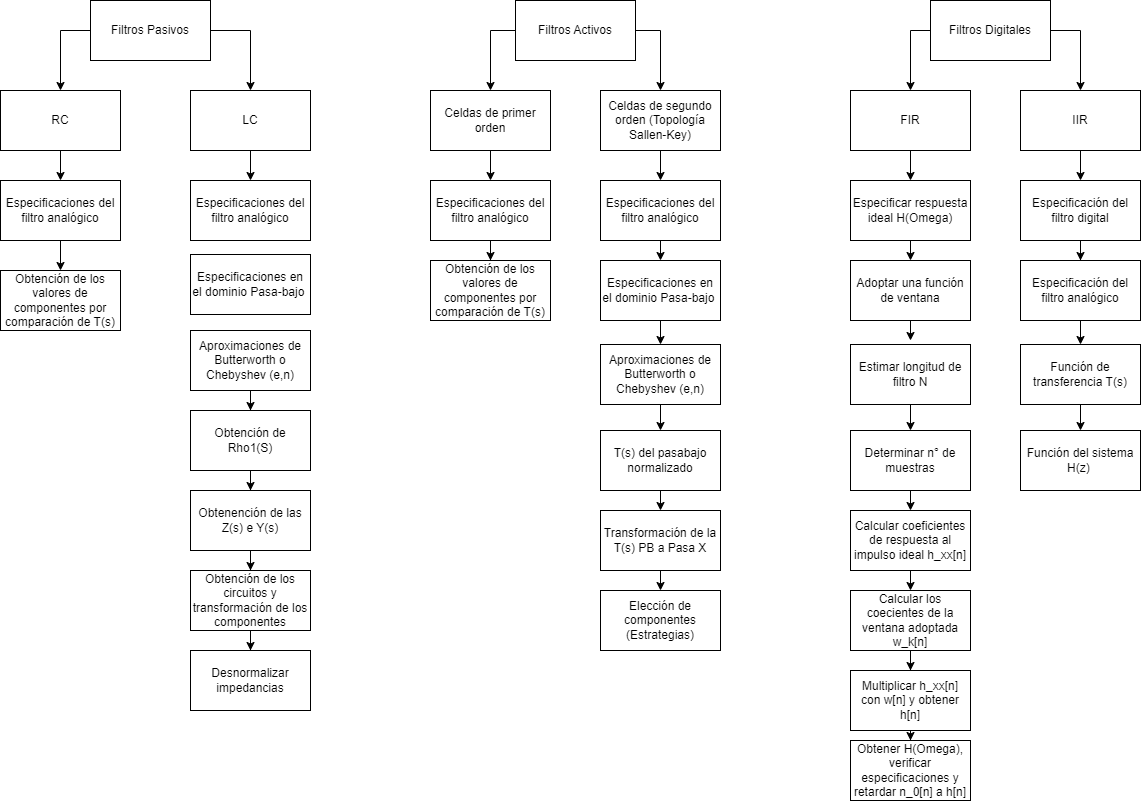

The diagram above was exported from draw.io. Its source (the exported page's mxGraphModel, read from the mxfile embedded in the PNG):
<mxGraphModel dx="1256" dy="606" grid="1" gridSize="10" guides="1" tooltips="1" connect="1" arrows="1" fold="1" page="1" pageScale="1" pageWidth="1169" pageHeight="827" math="0" shadow="0">
  <root>
    <mxCell id="0" />
    <mxCell id="1" parent="0" />
    <mxCell id="bYPKfsT-XPYjKaPr_vjM-21" style="edgeStyle=orthogonalEdgeStyle;rounded=0;orthogonalLoop=1;jettySize=auto;html=1;exitX=1;exitY=0.5;exitDx=0;exitDy=0;entryX=0.5;entryY=0;entryDx=0;entryDy=0;" edge="1" parent="1" source="bYPKfsT-XPYjKaPr_vjM-1" target="bYPKfsT-XPYjKaPr_vjM-3">
      <mxGeometry relative="1" as="geometry" />
    </mxCell>
    <mxCell id="bYPKfsT-XPYjKaPr_vjM-22" style="edgeStyle=orthogonalEdgeStyle;rounded=0;orthogonalLoop=1;jettySize=auto;html=1;exitX=0;exitY=0.5;exitDx=0;exitDy=0;entryX=0.5;entryY=0;entryDx=0;entryDy=0;" edge="1" parent="1" source="bYPKfsT-XPYjKaPr_vjM-1" target="bYPKfsT-XPYjKaPr_vjM-2">
      <mxGeometry relative="1" as="geometry" />
    </mxCell>
    <mxCell id="bYPKfsT-XPYjKaPr_vjM-1" value="Filtros Pasivos" style="rounded=0;whiteSpace=wrap;html=1;" vertex="1" parent="1">
      <mxGeometry x="100" y="10" width="120" height="60" as="geometry" />
    </mxCell>
    <mxCell id="bYPKfsT-XPYjKaPr_vjM-7" value="" style="edgeStyle=orthogonalEdgeStyle;rounded=0;orthogonalLoop=1;jettySize=auto;html=1;" edge="1" parent="1" source="bYPKfsT-XPYjKaPr_vjM-2" target="bYPKfsT-XPYjKaPr_vjM-4">
      <mxGeometry relative="1" as="geometry" />
    </mxCell>
    <mxCell id="bYPKfsT-XPYjKaPr_vjM-2" value="RC" style="rounded=0;whiteSpace=wrap;html=1;" vertex="1" parent="1">
      <mxGeometry x="10" y="100" width="120" height="60" as="geometry" />
    </mxCell>
    <mxCell id="bYPKfsT-XPYjKaPr_vjM-10" value="" style="edgeStyle=orthogonalEdgeStyle;rounded=0;orthogonalLoop=1;jettySize=auto;html=1;" edge="1" parent="1" source="bYPKfsT-XPYjKaPr_vjM-3" target="bYPKfsT-XPYjKaPr_vjM-9">
      <mxGeometry relative="1" as="geometry" />
    </mxCell>
    <mxCell id="bYPKfsT-XPYjKaPr_vjM-3" value="LC" style="rounded=0;whiteSpace=wrap;html=1;" vertex="1" parent="1">
      <mxGeometry x="200" y="100" width="120" height="60" as="geometry" />
    </mxCell>
    <mxCell id="bYPKfsT-XPYjKaPr_vjM-8" value="" style="edgeStyle=orthogonalEdgeStyle;rounded=0;orthogonalLoop=1;jettySize=auto;html=1;" edge="1" parent="1" source="bYPKfsT-XPYjKaPr_vjM-4" target="bYPKfsT-XPYjKaPr_vjM-5">
      <mxGeometry relative="1" as="geometry" />
    </mxCell>
    <mxCell id="bYPKfsT-XPYjKaPr_vjM-4" value="Especificaciones del filtro analógico" style="rounded=0;whiteSpace=wrap;html=1;" vertex="1" parent="1">
      <mxGeometry x="10" y="190" width="120" height="60" as="geometry" />
    </mxCell>
    <mxCell id="bYPKfsT-XPYjKaPr_vjM-5" value="Obtención de los valores de componentes por comparación de T(s)" style="rounded=0;whiteSpace=wrap;html=1;" vertex="1" parent="1">
      <mxGeometry x="10" y="280" width="120" height="60" as="geometry" />
    </mxCell>
    <mxCell id="bYPKfsT-XPYjKaPr_vjM-9" value="Especificaciones del filtro analógico" style="rounded=0;whiteSpace=wrap;html=1;" vertex="1" parent="1">
      <mxGeometry x="200" y="190" width="120" height="60" as="geometry" />
    </mxCell>
    <mxCell id="bYPKfsT-XPYjKaPr_vjM-17" value="" style="edgeStyle=orthogonalEdgeStyle;rounded=0;orthogonalLoop=1;jettySize=auto;html=1;" edge="1" parent="1" source="bYPKfsT-XPYjKaPr_vjM-11" target="bYPKfsT-XPYjKaPr_vjM-12">
      <mxGeometry relative="1" as="geometry" />
    </mxCell>
    <mxCell id="bYPKfsT-XPYjKaPr_vjM-11" value="Aproximaciones de Butterworth o Chebyshev (e,n)" style="rounded=0;whiteSpace=wrap;html=1;" vertex="1" parent="1">
      <mxGeometry x="200" y="340" width="120" height="60" as="geometry" />
    </mxCell>
    <mxCell id="bYPKfsT-XPYjKaPr_vjM-18" value="" style="edgeStyle=orthogonalEdgeStyle;rounded=0;orthogonalLoop=1;jettySize=auto;html=1;" edge="1" parent="1" source="bYPKfsT-XPYjKaPr_vjM-12" target="bYPKfsT-XPYjKaPr_vjM-13">
      <mxGeometry relative="1" as="geometry" />
    </mxCell>
    <mxCell id="bYPKfsT-XPYjKaPr_vjM-12" value="Obtención de Rho1(S)" style="rounded=0;whiteSpace=wrap;html=1;" vertex="1" parent="1">
      <mxGeometry x="200" y="420" width="120" height="60" as="geometry" />
    </mxCell>
    <mxCell id="bYPKfsT-XPYjKaPr_vjM-19" value="" style="edgeStyle=orthogonalEdgeStyle;rounded=0;orthogonalLoop=1;jettySize=auto;html=1;" edge="1" parent="1" source="bYPKfsT-XPYjKaPr_vjM-13" target="bYPKfsT-XPYjKaPr_vjM-14">
      <mxGeometry relative="1" as="geometry" />
    </mxCell>
    <mxCell id="bYPKfsT-XPYjKaPr_vjM-13" value="Obtenención de las Z(s) e Y(s)" style="rounded=0;whiteSpace=wrap;html=1;" vertex="1" parent="1">
      <mxGeometry x="200" y="500" width="120" height="60" as="geometry" />
    </mxCell>
    <mxCell id="bYPKfsT-XPYjKaPr_vjM-20" value="" style="edgeStyle=orthogonalEdgeStyle;rounded=0;orthogonalLoop=1;jettySize=auto;html=1;" edge="1" parent="1" source="bYPKfsT-XPYjKaPr_vjM-14" target="bYPKfsT-XPYjKaPr_vjM-15">
      <mxGeometry relative="1" as="geometry" />
    </mxCell>
    <mxCell id="bYPKfsT-XPYjKaPr_vjM-14" value="Obtención de los circuitos y transformación de los componentes" style="rounded=0;whiteSpace=wrap;html=1;" vertex="1" parent="1">
      <mxGeometry x="200" y="580" width="120" height="60" as="geometry" />
    </mxCell>
    <mxCell id="bYPKfsT-XPYjKaPr_vjM-15" value="Desnormalizar impedancias" style="rounded=0;whiteSpace=wrap;html=1;" vertex="1" parent="1">
      <mxGeometry x="200" y="660" width="120" height="60" as="geometry" />
    </mxCell>
    <mxCell id="bYPKfsT-XPYjKaPr_vjM-41" style="edgeStyle=orthogonalEdgeStyle;rounded=0;orthogonalLoop=1;jettySize=auto;html=1;exitX=0;exitY=0.5;exitDx=0;exitDy=0;entryX=0.5;entryY=0;entryDx=0;entryDy=0;" edge="1" parent="1" source="bYPKfsT-XPYjKaPr_vjM-23" target="bYPKfsT-XPYjKaPr_vjM-24">
      <mxGeometry relative="1" as="geometry" />
    </mxCell>
    <mxCell id="bYPKfsT-XPYjKaPr_vjM-42" style="edgeStyle=orthogonalEdgeStyle;rounded=0;orthogonalLoop=1;jettySize=auto;html=1;exitX=1;exitY=0.5;exitDx=0;exitDy=0;" edge="1" parent="1" source="bYPKfsT-XPYjKaPr_vjM-23" target="bYPKfsT-XPYjKaPr_vjM-25">
      <mxGeometry relative="1" as="geometry" />
    </mxCell>
    <mxCell id="bYPKfsT-XPYjKaPr_vjM-23" value="Filtros Activos" style="rounded=0;whiteSpace=wrap;html=1;" vertex="1" parent="1">
      <mxGeometry x="525" y="10" width="120" height="60" as="geometry" />
    </mxCell>
    <mxCell id="bYPKfsT-XPYjKaPr_vjM-43" value="" style="edgeStyle=orthogonalEdgeStyle;rounded=0;orthogonalLoop=1;jettySize=auto;html=1;" edge="1" parent="1" source="bYPKfsT-XPYjKaPr_vjM-24" target="bYPKfsT-XPYjKaPr_vjM-26">
      <mxGeometry relative="1" as="geometry" />
    </mxCell>
    <mxCell id="bYPKfsT-XPYjKaPr_vjM-24" value="Celdas de primer orden" style="rounded=0;whiteSpace=wrap;html=1;" vertex="1" parent="1">
      <mxGeometry x="440" y="100" width="120" height="60" as="geometry" />
    </mxCell>
    <mxCell id="bYPKfsT-XPYjKaPr_vjM-45" value="" style="edgeStyle=orthogonalEdgeStyle;rounded=0;orthogonalLoop=1;jettySize=auto;html=1;" edge="1" parent="1" source="bYPKfsT-XPYjKaPr_vjM-25" target="bYPKfsT-XPYjKaPr_vjM-27">
      <mxGeometry relative="1" as="geometry" />
    </mxCell>
    <mxCell id="bYPKfsT-XPYjKaPr_vjM-25" value="Celdas de segundo orden (Topología Sallen-Key)" style="rounded=0;whiteSpace=wrap;html=1;" vertex="1" parent="1">
      <mxGeometry x="610" y="100" width="120" height="60" as="geometry" />
    </mxCell>
    <mxCell id="bYPKfsT-XPYjKaPr_vjM-44" value="" style="edgeStyle=orthogonalEdgeStyle;rounded=0;orthogonalLoop=1;jettySize=auto;html=1;" edge="1" parent="1" source="bYPKfsT-XPYjKaPr_vjM-26" target="bYPKfsT-XPYjKaPr_vjM-28">
      <mxGeometry relative="1" as="geometry" />
    </mxCell>
    <mxCell id="bYPKfsT-XPYjKaPr_vjM-26" value="Especificaciones del filtro analógico" style="rounded=0;whiteSpace=wrap;html=1;" vertex="1" parent="1">
      <mxGeometry x="440" y="190" width="120" height="60" as="geometry" />
    </mxCell>
    <mxCell id="bYPKfsT-XPYjKaPr_vjM-59" style="edgeStyle=orthogonalEdgeStyle;rounded=0;orthogonalLoop=1;jettySize=auto;html=1;exitX=0.5;exitY=1;exitDx=0;exitDy=0;entryX=0.5;entryY=0;entryDx=0;entryDy=0;" edge="1" parent="1" source="bYPKfsT-XPYjKaPr_vjM-27" target="bYPKfsT-XPYjKaPr_vjM-31">
      <mxGeometry relative="1" as="geometry" />
    </mxCell>
    <mxCell id="bYPKfsT-XPYjKaPr_vjM-27" value="Especificaciones del filtro analógico" style="rounded=0;whiteSpace=wrap;html=1;" vertex="1" parent="1">
      <mxGeometry x="610" y="190" width="120" height="60" as="geometry" />
    </mxCell>
    <mxCell id="bYPKfsT-XPYjKaPr_vjM-28" value="Obtención de los valores de componentes por comparación de T(s)" style="rounded=0;whiteSpace=wrap;html=1;" vertex="1" parent="1">
      <mxGeometry x="440" y="270" width="120" height="60" as="geometry" />
    </mxCell>
    <mxCell id="bYPKfsT-XPYjKaPr_vjM-52" style="edgeStyle=orthogonalEdgeStyle;rounded=0;orthogonalLoop=1;jettySize=auto;html=1;exitX=0.5;exitY=1;exitDx=0;exitDy=0;entryX=0.5;entryY=0;entryDx=0;entryDy=0;" edge="1" parent="1" source="bYPKfsT-XPYjKaPr_vjM-29" target="bYPKfsT-XPYjKaPr_vjM-33">
      <mxGeometry relative="1" as="geometry" />
    </mxCell>
    <mxCell id="bYPKfsT-XPYjKaPr_vjM-29" value="T(s) del pasabajo normalizado" style="rounded=0;whiteSpace=wrap;html=1;" vertex="1" parent="1">
      <mxGeometry x="610" y="440" width="120" height="60" as="geometry" />
    </mxCell>
    <mxCell id="bYPKfsT-XPYjKaPr_vjM-30" value="Especificaciones en el dominio Pasa-bajo&amp;nbsp;" style="rounded=0;whiteSpace=wrap;html=1;" vertex="1" parent="1">
      <mxGeometry x="200" y="264" width="120" height="60" as="geometry" />
    </mxCell>
    <mxCell id="bYPKfsT-XPYjKaPr_vjM-60" style="edgeStyle=orthogonalEdgeStyle;rounded=0;orthogonalLoop=1;jettySize=auto;html=1;exitX=0.5;exitY=1;exitDx=0;exitDy=0;entryX=0.5;entryY=0;entryDx=0;entryDy=0;" edge="1" parent="1" source="bYPKfsT-XPYjKaPr_vjM-31" target="bYPKfsT-XPYjKaPr_vjM-32">
      <mxGeometry relative="1" as="geometry" />
    </mxCell>
    <mxCell id="bYPKfsT-XPYjKaPr_vjM-31" value="Especificaciones en el dominio Pasa-bajo&amp;nbsp;" style="rounded=0;whiteSpace=wrap;html=1;" vertex="1" parent="1">
      <mxGeometry x="610" y="270" width="120" height="60" as="geometry" />
    </mxCell>
    <mxCell id="bYPKfsT-XPYjKaPr_vjM-50" style="edgeStyle=orthogonalEdgeStyle;rounded=0;orthogonalLoop=1;jettySize=auto;html=1;exitX=0.5;exitY=1;exitDx=0;exitDy=0;entryX=0.5;entryY=0;entryDx=0;entryDy=0;" edge="1" parent="1" source="bYPKfsT-XPYjKaPr_vjM-32" target="bYPKfsT-XPYjKaPr_vjM-29">
      <mxGeometry relative="1" as="geometry" />
    </mxCell>
    <mxCell id="bYPKfsT-XPYjKaPr_vjM-32" value="Aproximaciones de Butterworth o Chebyshev (e,n)" style="rounded=0;whiteSpace=wrap;html=1;" vertex="1" parent="1">
      <mxGeometry x="610" y="354" width="120" height="60" as="geometry" />
    </mxCell>
    <mxCell id="bYPKfsT-XPYjKaPr_vjM-53" style="edgeStyle=orthogonalEdgeStyle;rounded=0;orthogonalLoop=1;jettySize=auto;html=1;exitX=0.5;exitY=1;exitDx=0;exitDy=0;entryX=0.5;entryY=0;entryDx=0;entryDy=0;" edge="1" parent="1" source="bYPKfsT-XPYjKaPr_vjM-33" target="bYPKfsT-XPYjKaPr_vjM-34">
      <mxGeometry relative="1" as="geometry" />
    </mxCell>
    <mxCell id="bYPKfsT-XPYjKaPr_vjM-33" value="Transformación de la T(s) PB a Pasa X" style="rounded=0;whiteSpace=wrap;html=1;" vertex="1" parent="1">
      <mxGeometry x="610" y="520" width="120" height="60" as="geometry" />
    </mxCell>
    <mxCell id="bYPKfsT-XPYjKaPr_vjM-34" value="Elección de componentes (Estrategias)" style="rounded=0;whiteSpace=wrap;html=1;" vertex="1" parent="1">
      <mxGeometry x="610" y="600" width="120" height="60" as="geometry" />
    </mxCell>
    <mxCell id="bYPKfsT-XPYjKaPr_vjM-78" style="edgeStyle=orthogonalEdgeStyle;rounded=0;orthogonalLoop=1;jettySize=auto;html=1;exitX=0;exitY=0.5;exitDx=0;exitDy=0;entryX=0.5;entryY=0;entryDx=0;entryDy=0;" edge="1" parent="1" source="bYPKfsT-XPYjKaPr_vjM-35" target="bYPKfsT-XPYjKaPr_vjM-36">
      <mxGeometry relative="1" as="geometry" />
    </mxCell>
    <mxCell id="bYPKfsT-XPYjKaPr_vjM-79" style="edgeStyle=orthogonalEdgeStyle;rounded=0;orthogonalLoop=1;jettySize=auto;html=1;exitX=1;exitY=0.5;exitDx=0;exitDy=0;entryX=0.5;entryY=0;entryDx=0;entryDy=0;" edge="1" parent="1" source="bYPKfsT-XPYjKaPr_vjM-35" target="bYPKfsT-XPYjKaPr_vjM-37">
      <mxGeometry relative="1" as="geometry" />
    </mxCell>
    <mxCell id="bYPKfsT-XPYjKaPr_vjM-35" value="Filtros Digitales" style="rounded=0;whiteSpace=wrap;html=1;" vertex="1" parent="1">
      <mxGeometry x="940" y="10" width="120" height="60" as="geometry" />
    </mxCell>
    <mxCell id="bYPKfsT-XPYjKaPr_vjM-64" style="edgeStyle=orthogonalEdgeStyle;rounded=0;orthogonalLoop=1;jettySize=auto;html=1;exitX=0.5;exitY=1;exitDx=0;exitDy=0;entryX=0.5;entryY=0;entryDx=0;entryDy=0;" edge="1" parent="1" source="bYPKfsT-XPYjKaPr_vjM-36" target="bYPKfsT-XPYjKaPr_vjM-38">
      <mxGeometry relative="1" as="geometry" />
    </mxCell>
    <mxCell id="bYPKfsT-XPYjKaPr_vjM-36" value="FIR" style="rounded=0;whiteSpace=wrap;html=1;" vertex="1" parent="1">
      <mxGeometry x="860" y="100" width="120" height="60" as="geometry" />
    </mxCell>
    <mxCell id="bYPKfsT-XPYjKaPr_vjM-71" value="" style="edgeStyle=orthogonalEdgeStyle;rounded=0;orthogonalLoop=1;jettySize=auto;html=1;" edge="1" parent="1" source="bYPKfsT-XPYjKaPr_vjM-37" target="bYPKfsT-XPYjKaPr_vjM-70">
      <mxGeometry relative="1" as="geometry" />
    </mxCell>
    <mxCell id="bYPKfsT-XPYjKaPr_vjM-37" value="IIR" style="rounded=0;whiteSpace=wrap;html=1;" vertex="1" parent="1">
      <mxGeometry x="1030" y="100" width="120" height="60" as="geometry" />
    </mxCell>
    <mxCell id="bYPKfsT-XPYjKaPr_vjM-65" style="edgeStyle=orthogonalEdgeStyle;rounded=0;orthogonalLoop=1;jettySize=auto;html=1;exitX=0.5;exitY=1;exitDx=0;exitDy=0;entryX=0.5;entryY=0;entryDx=0;entryDy=0;" edge="1" parent="1" source="bYPKfsT-XPYjKaPr_vjM-38" target="bYPKfsT-XPYjKaPr_vjM-39">
      <mxGeometry relative="1" as="geometry" />
    </mxCell>
    <mxCell id="bYPKfsT-XPYjKaPr_vjM-38" value="Especificar respuesta ideal H(Omega)" style="rounded=0;whiteSpace=wrap;html=1;" vertex="1" parent="1">
      <mxGeometry x="860" y="190" width="120" height="60" as="geometry" />
    </mxCell>
    <mxCell id="bYPKfsT-XPYjKaPr_vjM-66" style="edgeStyle=orthogonalEdgeStyle;rounded=0;orthogonalLoop=1;jettySize=auto;html=1;exitX=0.5;exitY=1;exitDx=0;exitDy=0;" edge="1" parent="1" source="bYPKfsT-XPYjKaPr_vjM-39">
      <mxGeometry relative="1" as="geometry">
        <mxPoint x="920" y="350" as="targetPoint" />
      </mxGeometry>
    </mxCell>
    <mxCell id="bYPKfsT-XPYjKaPr_vjM-39" value="Adoptar una función de ventana" style="rounded=0;whiteSpace=wrap;html=1;" vertex="1" parent="1">
      <mxGeometry x="860" y="270" width="120" height="60" as="geometry" />
    </mxCell>
    <mxCell id="bYPKfsT-XPYjKaPr_vjM-67" style="edgeStyle=orthogonalEdgeStyle;rounded=0;orthogonalLoop=1;jettySize=auto;html=1;exitX=0.5;exitY=1;exitDx=0;exitDy=0;entryX=0.5;entryY=0;entryDx=0;entryDy=0;" edge="1" parent="1" source="bYPKfsT-XPYjKaPr_vjM-40" target="bYPKfsT-XPYjKaPr_vjM-54">
      <mxGeometry relative="1" as="geometry" />
    </mxCell>
    <mxCell id="bYPKfsT-XPYjKaPr_vjM-40" value="Estimar longitud de filtro N" style="rounded=0;whiteSpace=wrap;html=1;" vertex="1" parent="1">
      <mxGeometry x="860" y="354" width="120" height="60" as="geometry" />
    </mxCell>
    <mxCell id="bYPKfsT-XPYjKaPr_vjM-68" style="edgeStyle=orthogonalEdgeStyle;rounded=0;orthogonalLoop=1;jettySize=auto;html=1;exitX=0.5;exitY=1;exitDx=0;exitDy=0;entryX=0.5;entryY=0;entryDx=0;entryDy=0;" edge="1" parent="1" source="bYPKfsT-XPYjKaPr_vjM-54" target="bYPKfsT-XPYjKaPr_vjM-55">
      <mxGeometry relative="1" as="geometry" />
    </mxCell>
    <mxCell id="bYPKfsT-XPYjKaPr_vjM-54" value="Determinar n° de muestras" style="rounded=0;whiteSpace=wrap;html=1;" vertex="1" parent="1">
      <mxGeometry x="860" y="440" width="120" height="60" as="geometry" />
    </mxCell>
    <mxCell id="bYPKfsT-XPYjKaPr_vjM-69" style="edgeStyle=orthogonalEdgeStyle;rounded=0;orthogonalLoop=1;jettySize=auto;html=1;exitX=0.5;exitY=1;exitDx=0;exitDy=0;entryX=0.5;entryY=0;entryDx=0;entryDy=0;" edge="1" parent="1" source="bYPKfsT-XPYjKaPr_vjM-55" target="bYPKfsT-XPYjKaPr_vjM-56">
      <mxGeometry relative="1" as="geometry" />
    </mxCell>
    <mxCell id="bYPKfsT-XPYjKaPr_vjM-55" value="Calcular coeficientes de respuesta al impulso ideal h_xx[n]" style="rounded=0;whiteSpace=wrap;html=1;" vertex="1" parent="1">
      <mxGeometry x="860" y="520" width="120" height="60" as="geometry" />
    </mxCell>
    <mxCell id="bYPKfsT-XPYjKaPr_vjM-58" value="" style="edgeStyle=orthogonalEdgeStyle;rounded=0;orthogonalLoop=1;jettySize=auto;html=1;" edge="1" parent="1" source="bYPKfsT-XPYjKaPr_vjM-56" target="bYPKfsT-XPYjKaPr_vjM-57">
      <mxGeometry relative="1" as="geometry" />
    </mxCell>
    <mxCell id="bYPKfsT-XPYjKaPr_vjM-56" value="Calcular los coecientes de la ventana adoptada w_k[n]" style="rounded=0;whiteSpace=wrap;html=1;" vertex="1" parent="1">
      <mxGeometry x="860" y="600" width="120" height="60" as="geometry" />
    </mxCell>
    <mxCell id="bYPKfsT-XPYjKaPr_vjM-62" value="" style="edgeStyle=orthogonalEdgeStyle;rounded=0;orthogonalLoop=1;jettySize=auto;html=1;" edge="1" parent="1" source="bYPKfsT-XPYjKaPr_vjM-57" target="bYPKfsT-XPYjKaPr_vjM-61">
      <mxGeometry relative="1" as="geometry" />
    </mxCell>
    <mxCell id="bYPKfsT-XPYjKaPr_vjM-57" value="Multiplicar h_xx[n] con w[n] y obtener h[n]" style="whiteSpace=wrap;html=1;rounded=0;" vertex="1" parent="1">
      <mxGeometry x="860" y="680" width="120" height="60" as="geometry" />
    </mxCell>
    <mxCell id="bYPKfsT-XPYjKaPr_vjM-61" value="Obtener H(Omega), verificar especificaciones y retardar n_0[n] a h[n]" style="whiteSpace=wrap;html=1;rounded=0;" vertex="1" parent="1">
      <mxGeometry x="860" y="750" width="120" height="60" as="geometry" />
    </mxCell>
    <mxCell id="bYPKfsT-XPYjKaPr_vjM-73" value="" style="edgeStyle=orthogonalEdgeStyle;rounded=0;orthogonalLoop=1;jettySize=auto;html=1;" edge="1" parent="1" source="bYPKfsT-XPYjKaPr_vjM-70" target="bYPKfsT-XPYjKaPr_vjM-72">
      <mxGeometry relative="1" as="geometry" />
    </mxCell>
    <mxCell id="bYPKfsT-XPYjKaPr_vjM-70" value="Especificación del filtro digital" style="rounded=0;whiteSpace=wrap;html=1;" vertex="1" parent="1">
      <mxGeometry x="1030" y="190" width="120" height="60" as="geometry" />
    </mxCell>
    <mxCell id="bYPKfsT-XPYjKaPr_vjM-75" value="" style="edgeStyle=orthogonalEdgeStyle;rounded=0;orthogonalLoop=1;jettySize=auto;html=1;" edge="1" parent="1" source="bYPKfsT-XPYjKaPr_vjM-72" target="bYPKfsT-XPYjKaPr_vjM-74">
      <mxGeometry relative="1" as="geometry" />
    </mxCell>
    <mxCell id="bYPKfsT-XPYjKaPr_vjM-72" value="Especificación del filtro analógico" style="whiteSpace=wrap;html=1;rounded=0;" vertex="1" parent="1">
      <mxGeometry x="1030" y="270" width="120" height="60" as="geometry" />
    </mxCell>
    <mxCell id="bYPKfsT-XPYjKaPr_vjM-77" value="" style="edgeStyle=orthogonalEdgeStyle;rounded=0;orthogonalLoop=1;jettySize=auto;html=1;" edge="1" parent="1" source="bYPKfsT-XPYjKaPr_vjM-74" target="bYPKfsT-XPYjKaPr_vjM-76">
      <mxGeometry relative="1" as="geometry" />
    </mxCell>
    <mxCell id="bYPKfsT-XPYjKaPr_vjM-74" value="Función de transferencia T(s)" style="whiteSpace=wrap;html=1;rounded=0;" vertex="1" parent="1">
      <mxGeometry x="1030" y="354" width="120" height="60" as="geometry" />
    </mxCell>
    <mxCell id="bYPKfsT-XPYjKaPr_vjM-76" value="Función del sistema H(z)&amp;nbsp;" style="whiteSpace=wrap;html=1;rounded=0;" vertex="1" parent="1">
      <mxGeometry x="1030" y="440" width="120" height="60" as="geometry" />
    </mxCell>
  </root>
</mxGraphModel>